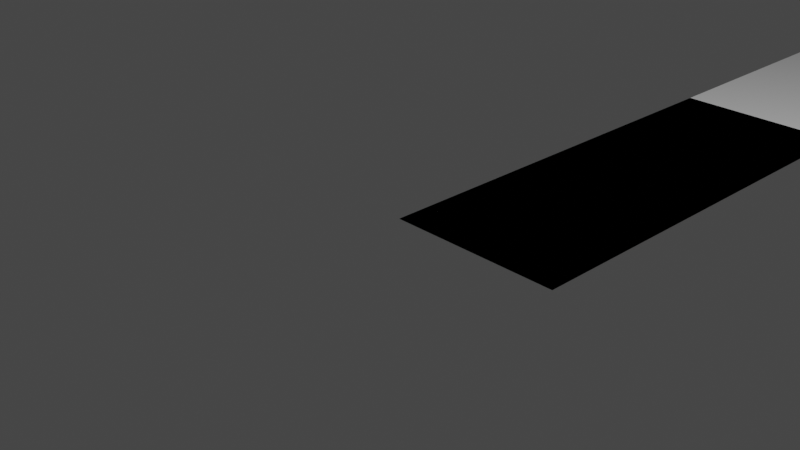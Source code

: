 # Source: lxlbes_ref.blend  (saved by Blender 3.6.14; exported with 4.5.12 LTS)
import bpy
from mathutils import Matrix  # noqa: F401  (used for matrix-valued properties, if any)

bpy.ops.wm.read_factory_settings(use_empty=True)
scene = bpy.context.scene
scene.name = 'Scene'

# ---- collections
col_collection = bpy.data.collections.new('Collection'); scene.collection.children.link(col_collection)

# ---- world
world_world = bpy.data.worlds.new('World'); scene.world = world_world
world_world.use_nodes = True; world_world.node_tree.nodes.clear()
_N = world_world.node_tree.nodes; _L = world_world.node_tree.links
n0 = _N.new('ShaderNodeOutputWorld'); n0.name = 'World Output'; n0.location = (300, 300)
n1 = _N.new('ShaderNodeBackground'); n1.name = 'Background'; n1.location = (10, 300)
n1.inputs[0].default_value = (0.05088, 0.05088, 0.05088, 1.0)
_L.new(n1.outputs[0], n0.inputs[0])
n0.is_active_output = True
world_world.color = (0.05088, 0.05088, 0.05088)
world_world.use_sun_shadow = False
world_world.sun_shadow_jitter_overblur = 0.0

# ---- cameras
cam_camera = bpy.data.cameras.new('Camera')
cam_camera.clip_end = 100.0
cam_camera.ortho_scale = 7.314

# ---- lights
light_light = bpy.data.lights.new('Light', 'POINT')
light_light.transmission_factor = 0.0
light_light.energy = 1000.0
light_light.shadow_soft_size = 0.1
light_light.shadow_maximum_resolution = 0.006
light_light.use_absolute_resolution = True

# ---- meshes
me_plane = bpy.data.meshes.new('Plane')
me_plane.from_pydata([(0.0, 0.0, 0.0), (2.0, 0.0, 0.0), (0.0, 8.35, 0.0), (2.0, 8.35, 0.0)], [], [(0, 1, 3, 2)])
_uv = me_plane.uv_layers.new(name='UVMap')
_uv.uv.foreach_set('vector', [0.0, 0.0, 1.0, 0.0, 1.0, 1.0, 0.0, 1.0])
me_plane.update()
me_plane_001 = bpy.data.meshes.new('Plane.001')
me_plane_001.from_pydata([(0.0, 0.0, 0.0), (2.0, 0.0, 0.0), (0.0, 5.2, 0.0), (2.0, 5.2, 0.0)], [], [(0, 1, 3, 2)])
_uv = me_plane_001.uv_layers.new(name='UVMap')
_uv.uv.foreach_set('vector', [0.0, 0.0, 1.0, 0.0, 1.0, 1.0, 0.0, 1.0])
me_plane_001.update()

# ---- objects
ob_light = bpy.data.objects.new('Light', light_light)
ob_camera = bpy.data.objects.new('Camera', cam_camera)
ob_empty = bpy.data.objects.new('Empty', None)
ob_plane = bpy.data.objects.new('Plane', me_plane)
ob_origin = bpy.data.objects.new('Origin', None)
ob_plane_001 = bpy.data.objects.new('Plane.001', me_plane_001)

# ---- transforms, parenting, visibility, modifiers, constraints
ob_light.location = (4.076, 1.005, 5.904)
ob_light.rotation_euler = (0.6503, 0.05522, 1.866)
ob_light.lock_rotations_4d = False
ob_light.empty_display_type = 'ARROWS'
ob_light.color = (0.0, 0.0, 0.0, 0.0)
ob_light.lineart.crease_threshold = 0.0
ob_camera.location = (7.359, -6.926, 4.958)
ob_camera.rotation_euler = (1.109, 0.0, 0.8149)
ob_camera.lock_rotations_4d = False
ob_camera.empty_display_type = 'ARROWS'
ob_camera.color = (0.0, 0.0, 0.0, 0.0)
ob_camera.display_type = 'WIRE'
ob_camera.lineart.crease_threshold = 0.0
ob_empty.location = (2.918, 5.104, 0.0)
ob_empty.scale = (10.44, 10.44, 10.44)
ob_empty.empty_display_type = 'IMAGE'
ob_empty.empty_display_size = 5.0
ob_empty.empty_image_depth = 'BACK'
ob_plane.location = (0.0, 0.0, 0.0)
ob_origin.location = (0.0, 0.0, 0.0)
ob_plane_001.location = (0.0, 0.0, 0.0)

# ---- collection membership
col_collection.objects.link(ob_light)
col_collection.objects.link(ob_camera)
col_collection.objects.link(ob_empty)
col_collection.objects.link(ob_plane)
col_collection.objects.link(ob_origin)
col_collection.objects.link(ob_plane_001)

# ---- scene / render settings (as saved in the file)
scene.camera = ob_camera
scene.frame_start = 1; scene.frame_end = 250; scene.frame_set(1)
scene.render.engine = 'BLENDER_EEVEE_NEXT'
scene.cycles.sampling_pattern = 'TABULATED_SOBOL'
scene.view_settings.view_transform = 'Filmic'
bpy.context.view_layer.update()
